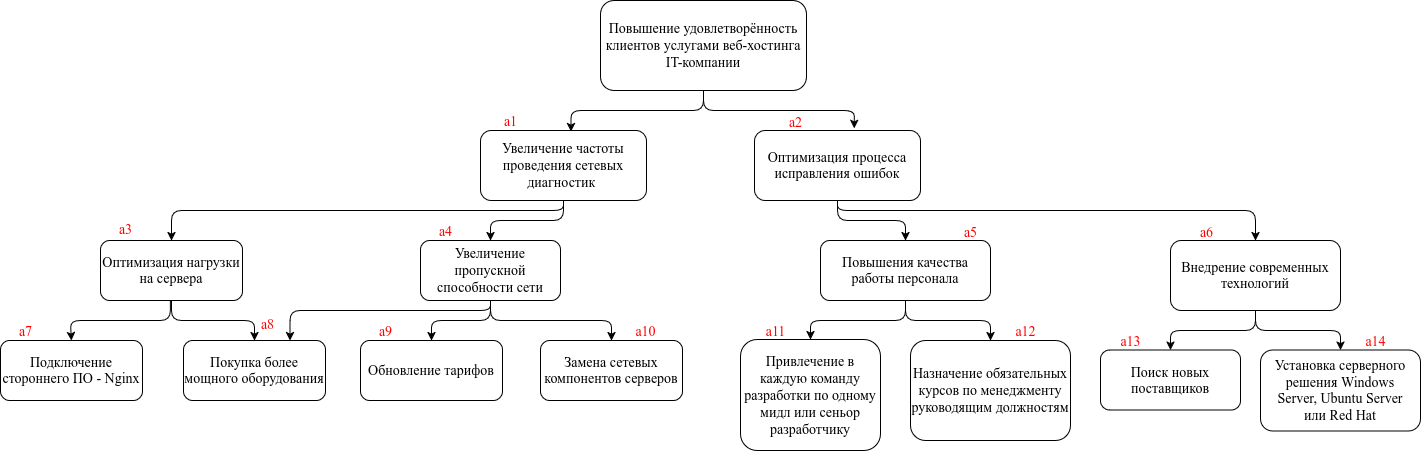

The diagram above was exported from draw.io. Its source (the exported page's mxGraphModel, read from the mxfile embedded in the PNG):
<mxGraphModel dx="2195" dy="789" grid="1" gridSize="10" guides="1" tooltips="1" connect="1" arrows="1" fold="1" page="1" pageScale="1" pageWidth="827" pageHeight="1169" math="0" shadow="0">
  <root>
    <mxCell id="0" />
    <mxCell id="1" parent="0" />
    <mxCell id="rKThlj-VnmYh2Qli6RmX-1" style="edgeStyle=orthogonalEdgeStyle;rounded=1;orthogonalLoop=1;jettySize=auto;html=1;entryX=0.545;entryY=0.016;entryDx=0;entryDy=0;entryPerimeter=0;fontSize=14;fontFamily=Times New Roman;" parent="1" source="HNKaG11sOsc3vyj5DOX0-1" target="rKThlj-VnmYh2Qli6RmX-3" edge="1">
      <mxGeometry relative="1" as="geometry">
        <mxPoint x="160" y="220" as="targetPoint" />
        <Array as="points">
          <mxPoint x="403" y="190" />
          <mxPoint x="270" y="190" />
          <mxPoint x="270" y="211" />
        </Array>
      </mxGeometry>
    </mxCell>
    <mxCell id="HNKaG11sOsc3vyj5DOX0-1" value="&lt;span style=&quot;text-align: left;&quot;&gt;Повышение удовлетворённость клиентов услугами веб-хостинга IT-компании&lt;/span&gt;" style="rounded=1;whiteSpace=wrap;html=1;fontSize=14;fontFamily=Times New Roman;" parent="1" vertex="1">
      <mxGeometry x="300" y="80" width="206" height="90" as="geometry" />
    </mxCell>
    <mxCell id="rKThlj-VnmYh2Qli6RmX-7" style="edgeStyle=orthogonalEdgeStyle;rounded=1;orthogonalLoop=1;jettySize=auto;html=1;entryX=0.5;entryY=0;entryDx=0;entryDy=0;fontSize=14;fontFamily=Times New Roman;" parent="1" source="rKThlj-VnmYh2Qli6RmX-3" target="rKThlj-VnmYh2Qli6RmX-6" edge="1">
      <mxGeometry relative="1" as="geometry">
        <Array as="points">
          <mxPoint x="263" y="290" />
          <mxPoint x="-129" y="290" />
        </Array>
      </mxGeometry>
    </mxCell>
    <mxCell id="rKThlj-VnmYh2Qli6RmX-9" style="edgeStyle=orthogonalEdgeStyle;rounded=1;orthogonalLoop=1;jettySize=auto;html=1;entryX=0.5;entryY=0;entryDx=0;entryDy=0;fontSize=14;fontFamily=Times New Roman;" parent="1" source="rKThlj-VnmYh2Qli6RmX-3" target="rKThlj-VnmYh2Qli6RmX-8" edge="1">
      <mxGeometry relative="1" as="geometry" />
    </mxCell>
    <mxCell id="rKThlj-VnmYh2Qli6RmX-3" value="&lt;div&gt;&lt;span style=&quot;background-color: initial;&quot;&gt;Увеличение частоты проведения сетевых диагностик&amp;nbsp;&lt;/span&gt;&lt;/div&gt;" style="rounded=1;whiteSpace=wrap;html=1;align=center;fontSize=14;fontFamily=Times New Roman;" parent="1" vertex="1">
      <mxGeometry x="180" y="210" width="166" height="70" as="geometry" />
    </mxCell>
    <mxCell id="rKThlj-VnmYh2Qli6RmX-26" style="edgeStyle=orthogonalEdgeStyle;rounded=1;orthogonalLoop=1;jettySize=auto;html=1;entryX=0.5;entryY=0;entryDx=0;entryDy=0;fontSize=14;fontFamily=Times New Roman;" parent="1" source="rKThlj-VnmYh2Qli6RmX-4" target="rKThlj-VnmYh2Qli6RmX-24" edge="1">
      <mxGeometry relative="1" as="geometry" />
    </mxCell>
    <mxCell id="rKThlj-VnmYh2Qli6RmX-27" style="edgeStyle=orthogonalEdgeStyle;rounded=1;orthogonalLoop=1;jettySize=auto;html=1;entryX=0.5;entryY=0;entryDx=0;entryDy=0;fontSize=14;fontFamily=Times New Roman;" parent="1" source="rKThlj-VnmYh2Qli6RmX-4" target="rKThlj-VnmYh2Qli6RmX-25" edge="1">
      <mxGeometry relative="1" as="geometry">
        <Array as="points">
          <mxPoint x="537" y="290" />
          <mxPoint x="955" y="290" />
        </Array>
      </mxGeometry>
    </mxCell>
    <mxCell id="rKThlj-VnmYh2Qli6RmX-4" value="&lt;div&gt;&lt;span&gt;Оптимизация процесса исправления ошибок&lt;/span&gt;&lt;/div&gt;" style="rounded=1;whiteSpace=wrap;html=1;align=center;fontSize=14;fontFamily=Times New Roman;" parent="1" vertex="1">
      <mxGeometry x="454" y="210" width="166" height="70" as="geometry" />
    </mxCell>
    <mxCell id="rKThlj-VnmYh2Qli6RmX-5" style="edgeStyle=orthogonalEdgeStyle;rounded=1;orthogonalLoop=1;jettySize=auto;html=1;entryX=0.601;entryY=-0.031;entryDx=0;entryDy=0;entryPerimeter=0;fontSize=14;fontFamily=Times New Roman;" parent="1" source="HNKaG11sOsc3vyj5DOX0-1" target="rKThlj-VnmYh2Qli6RmX-4" edge="1">
      <mxGeometry relative="1" as="geometry" />
    </mxCell>
    <mxCell id="rKThlj-VnmYh2Qli6RmX-13" style="edgeStyle=orthogonalEdgeStyle;rounded=1;orthogonalLoop=1;jettySize=auto;html=1;entryX=0.5;entryY=0;entryDx=0;entryDy=0;fontSize=14;fontFamily=Times New Roman;" parent="1" source="rKThlj-VnmYh2Qli6RmX-6" target="rKThlj-VnmYh2Qli6RmX-12" edge="1">
      <mxGeometry relative="1" as="geometry" />
    </mxCell>
    <mxCell id="rKThlj-VnmYh2Qli6RmX-14" style="edgeStyle=orthogonalEdgeStyle;rounded=1;orthogonalLoop=1;jettySize=auto;html=1;entryX=0.5;entryY=0;entryDx=0;entryDy=0;fontSize=14;fontFamily=Times New Roman;" parent="1" source="rKThlj-VnmYh2Qli6RmX-6" target="rKThlj-VnmYh2Qli6RmX-11" edge="1">
      <mxGeometry relative="1" as="geometry">
        <Array as="points">
          <mxPoint x="-130" y="400" />
          <mxPoint x="-230" y="400" />
          <mxPoint x="-230" y="420" />
        </Array>
      </mxGeometry>
    </mxCell>
    <mxCell id="rKThlj-VnmYh2Qli6RmX-6" value="&lt;div&gt;&lt;span style=&quot;background-color: initial;&quot;&gt;Оптимизация нагрузки на сервера&lt;/span&gt;&lt;/div&gt;" style="rounded=1;whiteSpace=wrap;html=1;align=center;fontSize=14;fontFamily=Times New Roman;" parent="1" vertex="1">
      <mxGeometry x="-200" y="320" width="142" height="60" as="geometry" />
    </mxCell>
    <mxCell id="rKThlj-VnmYh2Qli6RmX-17" style="edgeStyle=orthogonalEdgeStyle;rounded=1;orthogonalLoop=1;jettySize=auto;html=1;entryX=0.5;entryY=0;entryDx=0;entryDy=0;fontSize=14;fontFamily=Times New Roman;" parent="1" source="rKThlj-VnmYh2Qli6RmX-8" target="rKThlj-VnmYh2Qli6RmX-15" edge="1">
      <mxGeometry relative="1" as="geometry" />
    </mxCell>
    <mxCell id="rKThlj-VnmYh2Qli6RmX-18" style="edgeStyle=orthogonalEdgeStyle;rounded=1;orthogonalLoop=1;jettySize=auto;html=1;entryX=0.5;entryY=0;entryDx=0;entryDy=0;fontSize=14;fontFamily=Times New Roman;" parent="1" source="rKThlj-VnmYh2Qli6RmX-8" target="rKThlj-VnmYh2Qli6RmX-16" edge="1">
      <mxGeometry relative="1" as="geometry" />
    </mxCell>
    <mxCell id="rKThlj-VnmYh2Qli6RmX-19" style="edgeStyle=orthogonalEdgeStyle;rounded=1;orthogonalLoop=1;jettySize=auto;html=1;entryX=0.75;entryY=0;entryDx=0;entryDy=0;fontSize=14;fontFamily=Times New Roman;" parent="1" source="rKThlj-VnmYh2Qli6RmX-8" target="rKThlj-VnmYh2Qli6RmX-12" edge="1">
      <mxGeometry relative="1" as="geometry">
        <Array as="points">
          <mxPoint x="190" y="390" />
          <mxPoint x="-10" y="390" />
        </Array>
      </mxGeometry>
    </mxCell>
    <mxCell id="rKThlj-VnmYh2Qli6RmX-8" value="&lt;span&gt;Увеличение пропускной способности сети&lt;/span&gt;" style="rounded=1;whiteSpace=wrap;html=1;align=center;fontSize=14;fontFamily=Times New Roman;" parent="1" vertex="1">
      <mxGeometry x="120" y="320" width="140" height="60" as="geometry" />
    </mxCell>
    <mxCell id="rKThlj-VnmYh2Qli6RmX-11" value="&lt;div&gt;&lt;span&gt;Подключение стороннего ПО -&amp;nbsp;&lt;/span&gt;&lt;span style=&quot;background-color: initial;&quot;&gt;Nginx&lt;/span&gt;&lt;/div&gt;" style="rounded=1;whiteSpace=wrap;html=1;align=center;fontSize=14;fontFamily=Times New Roman;" parent="1" vertex="1">
      <mxGeometry x="-300" y="420" width="142" height="60" as="geometry" />
    </mxCell>
    <mxCell id="rKThlj-VnmYh2Qli6RmX-12" value="&lt;span&gt;Покупка более мощного оборудования&lt;/span&gt;" style="rounded=1;whiteSpace=wrap;html=1;align=center;fontSize=14;fontFamily=Times New Roman;" parent="1" vertex="1">
      <mxGeometry x="-117" y="420" width="142" height="60" as="geometry" />
    </mxCell>
    <mxCell id="rKThlj-VnmYh2Qli6RmX-15" value="&lt;span&gt;Обновление тарифов&lt;/span&gt;" style="rounded=1;whiteSpace=wrap;html=1;align=center;fontSize=14;fontFamily=Times New Roman;" parent="1" vertex="1">
      <mxGeometry x="60" y="420" width="142" height="60" as="geometry" />
    </mxCell>
    <mxCell id="rKThlj-VnmYh2Qli6RmX-16" value="&lt;span&gt;Замена сетевых компонентов серверов&lt;/span&gt;" style="rounded=1;whiteSpace=wrap;html=1;align=center;fontSize=14;fontFamily=Times New Roman;" parent="1" vertex="1">
      <mxGeometry x="240" y="420" width="142" height="60" as="geometry" />
    </mxCell>
    <mxCell id="rKThlj-VnmYh2Qli6RmX-20" value="&lt;span&gt;Привлечение в каждую команду разработки по одному мидл или сеньор разработчику&lt;/span&gt;" style="rounded=1;whiteSpace=wrap;html=1;align=center;fontSize=14;fontFamily=Times New Roman;" parent="1" vertex="1">
      <mxGeometry x="440" y="419" width="140" height="111" as="geometry" />
    </mxCell>
    <mxCell id="rKThlj-VnmYh2Qli6RmX-21" value="&lt;span&gt;Назначение обязательных курсов по менеджменту руководящим должностям&lt;/span&gt;" style="rounded=1;whiteSpace=wrap;html=1;align=center;fontSize=14;fontFamily=Times New Roman;" parent="1" vertex="1">
      <mxGeometry x="610" y="420" width="160" height="100" as="geometry" />
    </mxCell>
    <mxCell id="rKThlj-VnmYh2Qli6RmX-22" value="&lt;span&gt;Поиск новых поставщиков&lt;/span&gt;" style="rounded=1;whiteSpace=wrap;html=1;align=center;fontSize=14;fontFamily=Times New Roman;" parent="1" vertex="1">
      <mxGeometry x="800" y="429.5" width="140" height="60" as="geometry" />
    </mxCell>
    <mxCell id="rKThlj-VnmYh2Qli6RmX-23" value="&lt;font&gt;Установка серверного решения&amp;nbsp;&lt;span style=&quot;text-align: left;&quot;&gt;Windows Server&lt;/span&gt;,&amp;nbsp;&lt;span style=&quot;text-align: left; background-color: initial;&quot;&gt;Ubuntu Server или&amp;nbsp;&lt;/span&gt;&lt;span style=&quot;text-align: left; background-color: initial;&quot;&gt;Red Hat&lt;/span&gt;&lt;/font&gt;" style="rounded=1;whiteSpace=wrap;html=1;align=center;fontSize=14;fontFamily=Times New Roman;" parent="1" vertex="1">
      <mxGeometry x="960" y="429.5" width="160" height="81" as="geometry" />
    </mxCell>
    <mxCell id="rKThlj-VnmYh2Qli6RmX-28" style="edgeStyle=orthogonalEdgeStyle;rounded=1;orthogonalLoop=1;jettySize=auto;html=1;entryX=0.5;entryY=0;entryDx=0;entryDy=0;fontSize=14;fontFamily=Times New Roman;" parent="1" source="rKThlj-VnmYh2Qli6RmX-24" target="rKThlj-VnmYh2Qli6RmX-20" edge="1">
      <mxGeometry relative="1" as="geometry" />
    </mxCell>
    <mxCell id="rKThlj-VnmYh2Qli6RmX-29" style="edgeStyle=orthogonalEdgeStyle;rounded=1;orthogonalLoop=1;jettySize=auto;html=1;entryX=0.5;entryY=0;entryDx=0;entryDy=0;fontSize=14;fontFamily=Times New Roman;" parent="1" source="rKThlj-VnmYh2Qli6RmX-24" target="rKThlj-VnmYh2Qli6RmX-21" edge="1">
      <mxGeometry relative="1" as="geometry" />
    </mxCell>
    <mxCell id="rKThlj-VnmYh2Qli6RmX-24" value="&lt;span&gt;Повышения качества работы персонала&lt;/span&gt;" style="rounded=1;whiteSpace=wrap;html=1;align=center;fontSize=14;fontFamily=Times New Roman;" parent="1" vertex="1">
      <mxGeometry x="520" y="320" width="170" height="60" as="geometry" />
    </mxCell>
    <mxCell id="rKThlj-VnmYh2Qli6RmX-30" style="edgeStyle=orthogonalEdgeStyle;rounded=1;orthogonalLoop=1;jettySize=auto;html=1;entryX=0.5;entryY=0;entryDx=0;entryDy=0;fontSize=14;fontFamily=Times New Roman;" parent="1" source="rKThlj-VnmYh2Qli6RmX-25" target="rKThlj-VnmYh2Qli6RmX-22" edge="1">
      <mxGeometry relative="1" as="geometry" />
    </mxCell>
    <mxCell id="rKThlj-VnmYh2Qli6RmX-31" style="edgeStyle=orthogonalEdgeStyle;rounded=1;orthogonalLoop=1;jettySize=auto;html=1;entryX=0.5;entryY=0;entryDx=0;entryDy=0;fontSize=14;fontFamily=Times New Roman;" parent="1" source="rKThlj-VnmYh2Qli6RmX-25" target="rKThlj-VnmYh2Qli6RmX-23" edge="1">
      <mxGeometry relative="1" as="geometry" />
    </mxCell>
    <mxCell id="rKThlj-VnmYh2Qli6RmX-25" value="&lt;span&gt;Внедрение современных технологий&lt;/span&gt;" style="rounded=1;whiteSpace=wrap;html=1;align=center;fontSize=14;fontFamily=Times New Roman;" parent="1" vertex="1">
      <mxGeometry x="870" y="320" width="170" height="70" as="geometry" />
    </mxCell>
    <mxCell id="eu9lil6IsJVL8vnQT2Gd-2" value="a1" style="text;html=1;align=center;verticalAlign=middle;resizable=0;points=[];autosize=1;strokeColor=none;fillColor=none;fontColor=#ff0000;fontSize=14;fontFamily=Times New Roman;" parent="1" vertex="1">
      <mxGeometry x="190" y="186" width="40" height="30" as="geometry" />
    </mxCell>
    <mxCell id="eu9lil6IsJVL8vnQT2Gd-3" value="a2" style="text;html=1;align=center;verticalAlign=middle;resizable=0;points=[];autosize=1;strokeColor=none;fillColor=none;fontColor=#FF0000;fontSize=14;fontFamily=Times New Roman;" parent="1" vertex="1">
      <mxGeometry x="475" y="187" width="40" height="30" as="geometry" />
    </mxCell>
    <mxCell id="OovJgMgyToozkzRoq4on-3" value="a3" style="text;html=1;align=center;verticalAlign=middle;resizable=0;points=[];autosize=1;strokeColor=none;fillColor=none;fontColor=#ff0000;fontSize=14;fontFamily=Times New Roman;" parent="1" vertex="1">
      <mxGeometry x="-195" y="294" width="40" height="30" as="geometry" />
    </mxCell>
    <mxCell id="OovJgMgyToozkzRoq4on-4" value="a4" style="text;html=1;align=center;verticalAlign=middle;resizable=0;points=[];autosize=1;strokeColor=none;fillColor=none;fontColor=#ff0000;fontSize=14;fontFamily=Times New Roman;" parent="1" vertex="1">
      <mxGeometry x="125" y="296" width="40" height="30" as="geometry" />
    </mxCell>
    <mxCell id="OovJgMgyToozkzRoq4on-5" value="a5" style="text;html=1;align=center;verticalAlign=middle;resizable=0;points=[];autosize=1;strokeColor=none;fillColor=none;fontColor=#ff0000;fontSize=14;fontFamily=Times New Roman;" parent="1" vertex="1">
      <mxGeometry x="650" y="297" width="40" height="30" as="geometry" />
    </mxCell>
    <mxCell id="OovJgMgyToozkzRoq4on-6" value="a6" style="text;html=1;align=center;verticalAlign=middle;resizable=0;points=[];autosize=1;strokeColor=none;fillColor=none;fontColor=#ff0000;fontSize=14;fontFamily=Times New Roman;" parent="1" vertex="1">
      <mxGeometry x="886" y="297" width="40" height="30" as="geometry" />
    </mxCell>
    <mxCell id="OovJgMgyToozkzRoq4on-7" value="a7" style="text;html=1;align=center;verticalAlign=middle;resizable=0;points=[];autosize=1;strokeColor=none;fillColor=none;fontColor=#ff0000;fontSize=14;fontFamily=Times New Roman;" parent="1" vertex="1">
      <mxGeometry x="-295" y="396" width="40" height="30" as="geometry" />
    </mxCell>
    <mxCell id="OovJgMgyToozkzRoq4on-8" value="a8" style="text;html=1;align=center;verticalAlign=middle;resizable=0;points=[];autosize=1;strokeColor=none;fillColor=none;fontColor=#ff0000;fontSize=14;fontFamily=Times New Roman;" parent="1" vertex="1">
      <mxGeometry x="-53" y="389" width="40" height="30" as="geometry" />
    </mxCell>
    <mxCell id="OovJgMgyToozkzRoq4on-10" value="a9" style="text;html=1;align=center;verticalAlign=middle;resizable=0;points=[];autosize=1;strokeColor=none;fillColor=none;fontColor=#ff0000;fontSize=14;fontFamily=Times New Roman;" parent="1" vertex="1">
      <mxGeometry x="65" y="396" width="40" height="30" as="geometry" />
    </mxCell>
    <mxCell id="OovJgMgyToozkzRoq4on-11" value="a10" style="text;html=1;align=center;verticalAlign=middle;resizable=0;points=[];autosize=1;strokeColor=none;fillColor=none;fontColor=#ff0000;fontSize=14;fontFamily=Times New Roman;" parent="1" vertex="1">
      <mxGeometry x="325" y="396" width="40" height="30" as="geometry" />
    </mxCell>
    <mxCell id="OovJgMgyToozkzRoq4on-12" value="a11" style="text;html=1;align=center;verticalAlign=middle;resizable=0;points=[];autosize=1;strokeColor=none;fillColor=none;fontColor=#ff0000;fontSize=14;fontFamily=Times New Roman;" parent="1" vertex="1">
      <mxGeometry x="455" y="395.5" width="40" height="30" as="geometry" />
    </mxCell>
    <mxCell id="OovJgMgyToozkzRoq4on-13" value="a12" style="text;html=1;align=center;verticalAlign=middle;resizable=0;points=[];autosize=1;strokeColor=none;fillColor=none;fontColor=#ff0000;fontSize=14;fontFamily=Times New Roman;" parent="1" vertex="1">
      <mxGeometry x="705" y="395.5" width="40" height="30" as="geometry" />
    </mxCell>
    <mxCell id="OovJgMgyToozkzRoq4on-14" value="a13" style="text;html=1;align=center;verticalAlign=middle;resizable=0;points=[];autosize=1;strokeColor=none;fillColor=none;fontColor=#ff0000;fontSize=14;fontFamily=Times New Roman;" parent="1" vertex="1">
      <mxGeometry x="810" y="405.5" width="40" height="30" as="geometry" />
    </mxCell>
    <mxCell id="OovJgMgyToozkzRoq4on-15" value="a14" style="text;html=1;align=center;verticalAlign=middle;resizable=0;points=[];autosize=1;strokeColor=none;fillColor=none;fontColor=#ff0000;fontSize=14;fontFamily=Times New Roman;" parent="1" vertex="1">
      <mxGeometry x="1055" y="405.5" width="40" height="30" as="geometry" />
    </mxCell>
  </root>
</mxGraphModel>